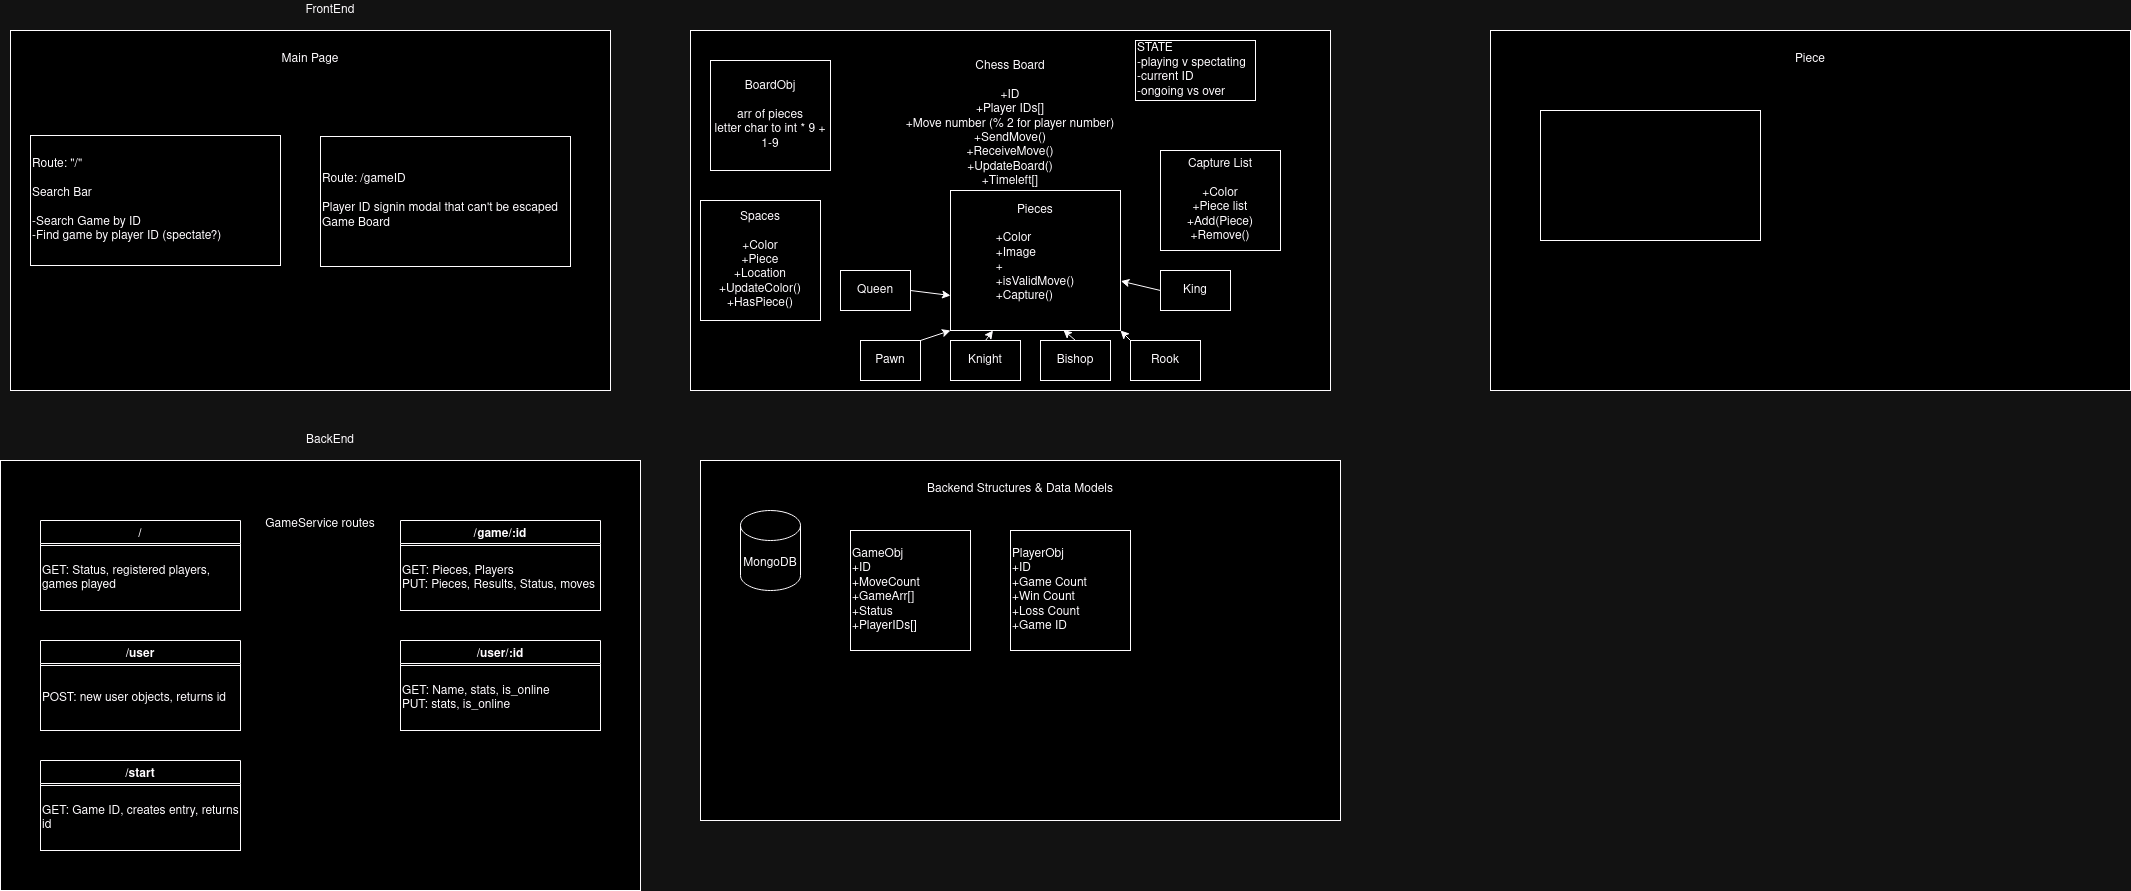

The diagram above was exported from draw.io. Its source (the exported page's mxGraphModel, read from the mxfile embedded in the PNG):
<mxGraphModel dx="1360" dy="766" grid="1" gridSize="10" guides="1" tooltips="1" connect="1" arrows="1" fold="1" page="1" pageScale="1" pageWidth="827" pageHeight="1169" math="0" shadow="0">
  <root>
    <mxCell id="0" />
    <mxCell id="1" parent="0" />
    <mxCell id="QCFgTAxy5EqJN1RM6hNu-1" value="Chess Board&lt;br&gt;&lt;br&gt;+ID&lt;br&gt;+Player IDs[]&lt;br&gt;+Move number (% 2 for player number)&lt;br&gt;+SendMove()&lt;br&gt;+ReceiveMove()&lt;br&gt;+UpdateBoard()&lt;br&gt;+Timeleft[]&lt;br&gt;&lt;br&gt;&lt;br&gt;&lt;br&gt;&lt;br&gt;&lt;br&gt;&lt;br&gt;&lt;br&gt;&lt;br&gt;&lt;br&gt;&lt;br&gt;&lt;br&gt;&lt;br&gt;" style="rounded=0;whiteSpace=wrap;html=1;" parent="1" vertex="1">
      <mxGeometry x="760" y="40" width="640" height="360" as="geometry" />
    </mxCell>
    <mxCell id="QCFgTAxy5EqJN1RM6hNu-2" value="Spaces&lt;br&gt;&lt;br&gt;+Color&lt;br&gt;+Piece&lt;br&gt;+Location&lt;br&gt;+UpdateColor()&lt;br&gt;+HasPiece()" style="rounded=0;whiteSpace=wrap;html=1;" parent="1" vertex="1">
      <mxGeometry x="770" y="210" width="120" height="120" as="geometry" />
    </mxCell>
    <mxCell id="QCFgTAxy5EqJN1RM6hNu-3" value="Pieces&lt;br&gt;&lt;br&gt;&lt;div style=&quot;text-align: left&quot;&gt;+Color&lt;/div&gt;&lt;div style=&quot;text-align: left&quot;&gt;+Image&lt;/div&gt;&lt;div style=&quot;text-align: left&quot;&gt;+&lt;/div&gt;&lt;div style=&quot;text-align: left&quot;&gt;+isValidMove()&lt;/div&gt;&lt;div style=&quot;text-align: left&quot;&gt;+Capture()&lt;/div&gt;&lt;div style=&quot;text-align: left&quot;&gt;&lt;br&gt;&lt;/div&gt;" style="rounded=0;whiteSpace=wrap;html=1;" parent="1" vertex="1">
      <mxGeometry x="1020" y="200" width="170" height="140" as="geometry" />
    </mxCell>
    <mxCell id="QCFgTAxy5EqJN1RM6hNu-4" value="Pawn" style="rounded=0;whiteSpace=wrap;html=1;" parent="1" vertex="1">
      <mxGeometry x="930" y="350" width="60" height="40" as="geometry" />
    </mxCell>
    <mxCell id="QCFgTAxy5EqJN1RM6hNu-5" value="Knight" style="rounded=0;whiteSpace=wrap;html=1;" parent="1" vertex="1">
      <mxGeometry x="1020" y="350" width="70" height="40" as="geometry" />
    </mxCell>
    <mxCell id="QCFgTAxy5EqJN1RM6hNu-6" value="Bishop" style="rounded=0;whiteSpace=wrap;html=1;" parent="1" vertex="1">
      <mxGeometry x="1110" y="350" width="70" height="40" as="geometry" />
    </mxCell>
    <mxCell id="QCFgTAxy5EqJN1RM6hNu-7" value="Rook" style="rounded=0;whiteSpace=wrap;html=1;" parent="1" vertex="1">
      <mxGeometry x="1200" y="350" width="70" height="40" as="geometry" />
    </mxCell>
    <mxCell id="QCFgTAxy5EqJN1RM6hNu-8" value="Queen&lt;span style=&quot;color: rgba(0 , 0 , 0 , 0) ; font-family: monospace ; font-size: 0px&quot;&gt;%3CmxGraphModel%3E%3Croot%3E%3CmxCell%20id%3D%220%22%2F%3E%3CmxCell%20id%3D%221%22%20parent%3D%220%22%2F%3E%3CmxCell%20id%3D%222%22%20value%3D%22Knight%22%20style%3D%22rounded%3D0%3BwhiteSpace%3Dwrap%3Bhtml%3D1%3B%22%20vertex%3D%221%22%20parent%3D%221%22%3E%3CmxGeometry%20x%3D%22340%22%20y%3D%22260%22%20width%3D%2270%22%20height%3D%2240%22%20as%3D%22geometry%22%2F%3E%3C%2FmxCell%3E%3C%2Froot%3E%3C%2FmxGraphModel%3E&lt;/span&gt;" style="rounded=0;whiteSpace=wrap;html=1;" parent="1" vertex="1">
      <mxGeometry x="910" y="280" width="70" height="40" as="geometry" />
    </mxCell>
    <mxCell id="QCFgTAxy5EqJN1RM6hNu-9" value="King" style="rounded=0;whiteSpace=wrap;html=1;" parent="1" vertex="1">
      <mxGeometry x="1230" y="280" width="70" height="40" as="geometry" />
    </mxCell>
    <mxCell id="QCFgTAxy5EqJN1RM6hNu-10" value="Capture List&lt;br&gt;&lt;br&gt;+Color&lt;br&gt;+Piece list&lt;br&gt;+Add(Piece)&lt;br&gt;+Remove()" style="rounded=0;whiteSpace=wrap;html=1;" parent="1" vertex="1">
      <mxGeometry x="1230" y="160" width="120" height="100" as="geometry" />
    </mxCell>
    <mxCell id="QCFgTAxy5EqJN1RM6hNu-11" value="" style="endArrow=classic;html=1;exitX=0.5;exitY=0;exitDx=0;exitDy=0;entryX=0.25;entryY=1;entryDx=0;entryDy=0;" parent="1" source="QCFgTAxy5EqJN1RM6hNu-5" target="QCFgTAxy5EqJN1RM6hNu-3" edge="1">
      <mxGeometry width="50" height="50" relative="1" as="geometry">
        <mxPoint x="1070" y="260" as="sourcePoint" />
        <mxPoint x="1120" y="210" as="targetPoint" />
      </mxGeometry>
    </mxCell>
    <mxCell id="QCFgTAxy5EqJN1RM6hNu-12" value="" style="endArrow=classic;html=1;exitX=1;exitY=0;exitDx=0;exitDy=0;entryX=0;entryY=1;entryDx=0;entryDy=0;" parent="1" source="QCFgTAxy5EqJN1RM6hNu-4" target="QCFgTAxy5EqJN1RM6hNu-3" edge="1">
      <mxGeometry width="50" height="50" relative="1" as="geometry">
        <mxPoint x="1065" y="360" as="sourcePoint" />
        <mxPoint x="1072.5" y="330" as="targetPoint" />
      </mxGeometry>
    </mxCell>
    <mxCell id="QCFgTAxy5EqJN1RM6hNu-13" value="" style="endArrow=classic;html=1;exitX=1;exitY=0.5;exitDx=0;exitDy=0;entryX=0;entryY=0.75;entryDx=0;entryDy=0;" parent="1" source="QCFgTAxy5EqJN1RM6hNu-8" target="QCFgTAxy5EqJN1RM6hNu-3" edge="1">
      <mxGeometry width="50" height="50" relative="1" as="geometry">
        <mxPoint x="1075" y="370" as="sourcePoint" />
        <mxPoint x="1082.5" y="340" as="targetPoint" />
      </mxGeometry>
    </mxCell>
    <mxCell id="QCFgTAxy5EqJN1RM6hNu-14" value="" style="endArrow=classic;html=1;exitX=0.5;exitY=0;exitDx=0;exitDy=0;entryX=0.664;entryY=0.996;entryDx=0;entryDy=0;entryPerimeter=0;" parent="1" source="QCFgTAxy5EqJN1RM6hNu-6" target="QCFgTAxy5EqJN1RM6hNu-3" edge="1">
      <mxGeometry width="50" height="50" relative="1" as="geometry">
        <mxPoint x="1085" y="380" as="sourcePoint" />
        <mxPoint x="1092.5" y="350" as="targetPoint" />
      </mxGeometry>
    </mxCell>
    <mxCell id="QCFgTAxy5EqJN1RM6hNu-15" value="" style="endArrow=classic;html=1;exitX=0;exitY=0;exitDx=0;exitDy=0;entryX=1;entryY=1;entryDx=0;entryDy=0;" parent="1" source="QCFgTAxy5EqJN1RM6hNu-7" target="QCFgTAxy5EqJN1RM6hNu-3" edge="1">
      <mxGeometry width="50" height="50" relative="1" as="geometry">
        <mxPoint x="1095" y="390" as="sourcePoint" />
        <mxPoint x="1102.5" y="360" as="targetPoint" />
      </mxGeometry>
    </mxCell>
    <mxCell id="QCFgTAxy5EqJN1RM6hNu-16" value="" style="endArrow=classic;html=1;exitX=0;exitY=0.5;exitDx=0;exitDy=0;entryX=1.002;entryY=0.647;entryDx=0;entryDy=0;entryPerimeter=0;" parent="1" source="QCFgTAxy5EqJN1RM6hNu-9" target="QCFgTAxy5EqJN1RM6hNu-3" edge="1">
      <mxGeometry width="50" height="50" relative="1" as="geometry">
        <mxPoint x="1105" y="400" as="sourcePoint" />
        <mxPoint x="1112.5" y="370" as="targetPoint" />
      </mxGeometry>
    </mxCell>
    <mxCell id="QCFgTAxy5EqJN1RM6hNu-17" value="FrontEnd" style="text;html=1;strokeColor=none;fillColor=none;align=center;verticalAlign=middle;whiteSpace=wrap;rounded=0;" parent="1" vertex="1">
      <mxGeometry x="380" y="10" width="40" height="20" as="geometry" />
    </mxCell>
    <mxCell id="QCFgTAxy5EqJN1RM6hNu-18" value="BackEnd" style="text;html=1;strokeColor=none;fillColor=none;align=center;verticalAlign=middle;whiteSpace=wrap;rounded=0;" parent="1" vertex="1">
      <mxGeometry x="380" y="440" width="40" height="20" as="geometry" />
    </mxCell>
    <mxCell id="QCFgTAxy5EqJN1RM6hNu-19" value="GameService routes&lt;br&gt;&lt;br&gt;&lt;br&gt;&lt;br&gt;&lt;br&gt;&lt;br&gt;&lt;br&gt;&lt;br&gt;&lt;br&gt;&lt;br&gt;&lt;br&gt;&lt;br&gt;&lt;br&gt;&lt;br&gt;&lt;br&gt;&lt;br&gt;&lt;br&gt;&lt;br&gt;&lt;br&gt;&lt;br&gt;&lt;br&gt;&lt;br&gt;" style="rounded=0;whiteSpace=wrap;html=1;" parent="1" vertex="1">
      <mxGeometry x="70" y="470" width="640" height="430" as="geometry" />
    </mxCell>
    <mxCell id="QCFgTAxy5EqJN1RM6hNu-21" value="/game/:id" style="swimlane;" parent="1" vertex="1">
      <mxGeometry x="470" y="530" width="200" height="90" as="geometry" />
    </mxCell>
    <mxCell id="QCFgTAxy5EqJN1RM6hNu-22" value="/" style="swimlane;" parent="1" vertex="1">
      <mxGeometry x="110" y="530" width="200" height="90" as="geometry" />
    </mxCell>
    <mxCell id="QCFgTAxy5EqJN1RM6hNu-26" value="GET: Status, registered players, games played" style="rounded=0;whiteSpace=wrap;html=1;align=left;" parent="QCFgTAxy5EqJN1RM6hNu-22" vertex="1">
      <mxGeometry y="25" width="200" height="65" as="geometry" />
    </mxCell>
    <mxCell id="QCFgTAxy5EqJN1RM6hNu-23" value="/user" style="swimlane;" parent="1" vertex="1">
      <mxGeometry x="110" y="650" width="200" height="90" as="geometry" />
    </mxCell>
    <mxCell id="QCFgTAxy5EqJN1RM6hNu-25" value="/user/:id" style="swimlane;" parent="1" vertex="1">
      <mxGeometry x="470" y="650" width="200" height="90" as="geometry" />
    </mxCell>
    <mxCell id="QCFgTAxy5EqJN1RM6hNu-27" value="POST: new user objects, returns id" style="rounded=0;whiteSpace=wrap;html=1;align=left;" parent="1" vertex="1">
      <mxGeometry x="110" y="675" width="200" height="65" as="geometry" />
    </mxCell>
    <mxCell id="QCFgTAxy5EqJN1RM6hNu-28" value="GET: Name, stats, is_online&lt;br&gt;PUT: stats, is_online" style="rounded=0;whiteSpace=wrap;html=1;align=left;" parent="1" vertex="1">
      <mxGeometry x="470" y="675" width="200" height="65" as="geometry" />
    </mxCell>
    <mxCell id="QCFgTAxy5EqJN1RM6hNu-29" value="GET: Pieces, Players&lt;br&gt;PUT: Pieces, Results, Status, moves" style="rounded=0;whiteSpace=wrap;html=1;align=left;" parent="1" vertex="1">
      <mxGeometry x="470" y="555" width="200" height="65" as="geometry" />
    </mxCell>
    <mxCell id="QCFgTAxy5EqJN1RM6hNu-33" value="/start" style="swimlane;" parent="1" vertex="1">
      <mxGeometry x="110" y="770" width="200" height="90" as="geometry" />
    </mxCell>
    <mxCell id="QCFgTAxy5EqJN1RM6hNu-34" value="GET: Game ID, creates entry, returns id" style="rounded=0;whiteSpace=wrap;html=1;align=left;" parent="1" vertex="1">
      <mxGeometry x="110" y="795" width="200" height="65" as="geometry" />
    </mxCell>
    <mxCell id="QCFgTAxy5EqJN1RM6hNu-35" value="Backend Structures &amp;amp; Data Models&lt;br&gt;&lt;br&gt;&lt;br&gt;&lt;br&gt;&lt;br&gt;&lt;br&gt;&lt;br&gt;&lt;br&gt;&lt;br&gt;&lt;br&gt;&lt;br&gt;&lt;br&gt;&lt;br&gt;&lt;br&gt;&lt;br&gt;&lt;br&gt;&lt;br&gt;&lt;br&gt;&lt;br&gt;&lt;br&gt;&lt;br&gt;&lt;br&gt;" style="rounded=0;whiteSpace=wrap;html=1;" parent="1" vertex="1">
      <mxGeometry x="770" y="470" width="640" height="360" as="geometry" />
    </mxCell>
    <mxCell id="QCFgTAxy5EqJN1RM6hNu-36" value="MongoDB" style="shape=cylinder3;whiteSpace=wrap;html=1;boundedLbl=1;backgroundOutline=1;size=15;" parent="1" vertex="1">
      <mxGeometry x="810" y="520" width="60" height="80" as="geometry" />
    </mxCell>
    <mxCell id="QCFgTAxy5EqJN1RM6hNu-37" value="GameObj&lt;br&gt;+ID&lt;br&gt;+MoveCount&lt;br&gt;+GameArr[]&lt;br&gt;+Status&lt;br&gt;+PlayerIDs[]&lt;span style=&quot;color: rgba(0 , 0 , 0 , 0) ; font-family: monospace ; font-size: 0px&quot;&gt;%3CmxGraphModel%3E%3Croot%3E%3CmxCell%20id%3D%220%22%2F%3E%3CmxCell%20id%3D%221%22%20parent%3D%220%22%2F%3E%3CmxCell%20id%3D%222%22%20value%3D%22Chess%20Board%26lt%3Bbr%26gt%3B%26lt%3Bbr%26gt%3B%2BID%26lt%3Bbr%26gt%3B%2BPlayer%20IDs%26lt%3Bbr%26gt%3B%2BSendMove()%26lt%3Bbr%26gt%3B%2BReceiveMove()%26lt%3Bbr%26gt%3B%2BUpdateBoard()%26lt%3Bbr%26gt%3B%2BMoveCounts%5B%5D%26lt%3Bbr%26gt%3B%2BTimeleft%5B%5D%26lt%3Bbr%26gt%3B%26lt%3Bbr%26gt%3B%26lt%3Bbr%26gt%3B%26lt%3Bbr%26gt%3B%26lt%3Bbr%26gt%3B%26lt%3Bbr%26gt%3B%26lt%3Bbr%26gt%3B%26lt%3Bbr%26gt%3B%26lt%3Bbr%26gt%3B%26lt%3Bbr%26gt%3B%26lt%3Bbr%26gt%3B%26lt%3Bbr%26gt%3B%26lt%3Bbr%26gt%3B%26lt%3Bbr%26gt%3B%26lt%3Bbr%26gt%3B%22%20style%3D%22rounded%3D0%3BwhiteSpace%3Dwrap%3Bhtml%3D1%3B%22%20vertex%3D%221%22%20parent%3D%221%22%3E%3CmxGeometry%20x%3D%2280%22%20y%3D%2240%22%20width%3D%22640%22%20height%3D%22360%22%20as%3D%22geometry%22%2F%3E%3C%2FmxCell%3E%3C%2Froot%3E%3C%2FmxGraphModel%3E&lt;/span&gt;" style="rounded=0;whiteSpace=wrap;html=1;align=left;" parent="1" vertex="1">
      <mxGeometry x="920" y="540" width="120" height="120" as="geometry" />
    </mxCell>
    <mxCell id="QCFgTAxy5EqJN1RM6hNu-38" value="BoardObj&lt;br&gt;&lt;br&gt;arr of pieces&lt;br&gt;letter char to int * 9 + 1-9" style="rounded=0;whiteSpace=wrap;html=1;" parent="1" vertex="1">
      <mxGeometry x="780" y="70" width="120" height="110" as="geometry" />
    </mxCell>
    <mxCell id="QCFgTAxy5EqJN1RM6hNu-39" value="PlayerObj&lt;br&gt;+ID&lt;br&gt;+Game Count&lt;br&gt;+Win Count&lt;br&gt;+Loss Count&lt;br&gt;+Game ID" style="rounded=0;whiteSpace=wrap;html=1;align=left;" parent="1" vertex="1">
      <mxGeometry x="1080" y="540" width="120" height="120" as="geometry" />
    </mxCell>
    <mxCell id="QCFgTAxy5EqJN1RM6hNu-40" value="Main Page&lt;br&gt;&lt;br&gt;&lt;br&gt;&lt;br&gt;&lt;br&gt;&lt;br&gt;&lt;br&gt;&lt;br&gt;&lt;br&gt;&lt;br&gt;&lt;br&gt;&lt;br&gt;&lt;br&gt;&lt;br&gt;&lt;br&gt;&lt;br&gt;&lt;br&gt;&lt;br&gt;&lt;br&gt;&lt;br&gt;&lt;br&gt;&lt;br&gt;" style="rounded=0;whiteSpace=wrap;html=1;" parent="1" vertex="1">
      <mxGeometry x="80" y="40" width="600" height="360" as="geometry" />
    </mxCell>
    <mxCell id="QCFgTAxy5EqJN1RM6hNu-41" value="Route: &quot;/&quot;&lt;br&gt;&lt;br&gt;Search Bar&lt;br&gt;&lt;br&gt;-Search Game by ID&lt;br&gt;-Find game by player ID (spectate?)" style="rounded=0;whiteSpace=wrap;html=1;align=left;" parent="1" vertex="1">
      <mxGeometry x="100" y="145" width="250" height="130" as="geometry" />
    </mxCell>
    <mxCell id="QCFgTAxy5EqJN1RM6hNu-42" value="STATE&lt;br&gt;-playing v spectating&lt;br&gt;-current ID&lt;br&gt;-ongoing vs over" style="rounded=0;whiteSpace=wrap;html=1;align=left;" parent="1" vertex="1">
      <mxGeometry x="1205" y="50" width="120" height="60" as="geometry" />
    </mxCell>
    <mxCell id="QCFgTAxy5EqJN1RM6hNu-43" value="Route: /gameID&lt;br&gt;&lt;br&gt;Player ID signin modal that can't be escaped&lt;br&gt;Game Board" style="rounded=0;whiteSpace=wrap;html=1;align=left;" parent="1" vertex="1">
      <mxGeometry x="390" y="146" width="250" height="130" as="geometry" />
    </mxCell>
    <mxCell id="8IroN2uRq5Ur8AjWPjK_-1" value="&lt;div&gt;Piece&lt;/div&gt;&lt;div&gt;&lt;br&gt;&lt;/div&gt;&lt;div&gt;&lt;br&gt;&lt;/div&gt;&lt;div&gt;&lt;br&gt;&lt;/div&gt;&lt;div&gt;&lt;br&gt;&lt;/div&gt;&lt;div&gt;&lt;br&gt;&lt;/div&gt;&lt;div&gt;&lt;br&gt;&lt;/div&gt;&lt;div&gt;&lt;br&gt;&lt;/div&gt;&lt;div&gt;&lt;br&gt;&lt;/div&gt;&lt;div&gt;&lt;br&gt;&lt;/div&gt;&lt;div&gt;&lt;br&gt;&lt;/div&gt;&lt;div&gt;&lt;br&gt;&lt;/div&gt;&lt;div&gt;&lt;br&gt;&lt;/div&gt;&lt;div&gt;&lt;br&gt;&lt;/div&gt;&lt;div&gt;&lt;br&gt;&lt;/div&gt;&lt;div&gt;&lt;br&gt;&lt;/div&gt;&lt;div&gt;&lt;br&gt;&lt;/div&gt;&lt;div&gt;&lt;br&gt;&lt;/div&gt;&lt;div&gt;&lt;br&gt;&lt;/div&gt;&lt;div&gt;&lt;br&gt;&lt;/div&gt;&lt;div&gt;&lt;br&gt;&lt;/div&gt;&lt;div&gt;&lt;br&gt;&lt;/div&gt;" style="rounded=0;whiteSpace=wrap;html=1;" parent="1" vertex="1">
      <mxGeometry x="1560" y="40" width="640" height="360" as="geometry" />
    </mxCell>
    <mxCell id="8IroN2uRq5Ur8AjWPjK_-3" value="&lt;div align=&quot;left&quot;&gt;&lt;br&gt;&lt;/div&gt;" style="rounded=0;whiteSpace=wrap;html=1;" parent="1" vertex="1">
      <mxGeometry x="1610" y="120" width="220" height="130" as="geometry" />
    </mxCell>
  </root>
</mxGraphModel>